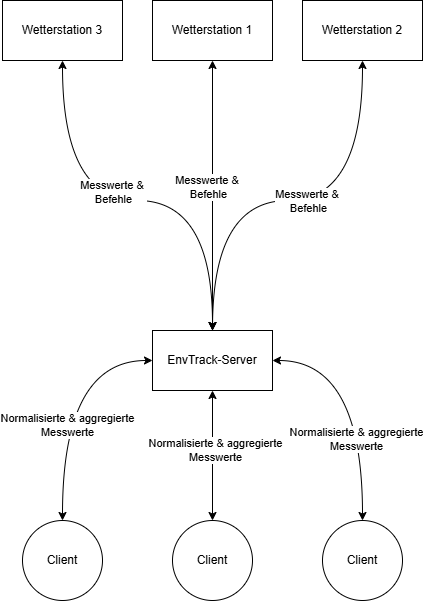

The diagram above was exported from draw.io. Its source (the exported page's mxGraphModel, read from the mxfile embedded in the PNG):
<mxGraphModel dx="2074" dy="1106" grid="1" gridSize="10" guides="1" tooltips="1" connect="1" arrows="1" fold="1" page="1" pageScale="1" pageWidth="850" pageHeight="1100" math="0" shadow="0">
  <root>
    <mxCell id="0" />
    <mxCell id="1" parent="0" />
    <mxCell id="WO6aQ2qLlYp1pySHzbbh-12" style="edgeStyle=orthogonalEdgeStyle;rounded=0;orthogonalLoop=1;jettySize=auto;html=1;entryX=0.5;entryY=0;entryDx=0;entryDy=0;curved=1;startArrow=classic;startFill=1;" edge="1" parent="1" source="WO6aQ2qLlYp1pySHzbbh-1" target="WO6aQ2qLlYp1pySHzbbh-6">
      <mxGeometry relative="1" as="geometry" />
    </mxCell>
    <mxCell id="WO6aQ2qLlYp1pySHzbbh-18" value="Normalisierte&amp;nbsp;&amp;amp; aggregierte&lt;div&gt;Messwerte&lt;/div&gt;" style="edgeLabel;html=1;align=center;verticalAlign=middle;resizable=0;points=[];" vertex="1" connectable="0" parent="WO6aQ2qLlYp1pySHzbbh-12">
      <mxGeometry x="0.2353" y="4" relative="1" as="geometry">
        <mxPoint as="offset" />
      </mxGeometry>
    </mxCell>
    <mxCell id="WO6aQ2qLlYp1pySHzbbh-13" style="edgeStyle=orthogonalEdgeStyle;rounded=0;orthogonalLoop=1;jettySize=auto;html=1;entryX=0.5;entryY=0;entryDx=0;entryDy=0;curved=1;startArrow=classic;startFill=1;" edge="1" parent="1" source="WO6aQ2qLlYp1pySHzbbh-1" target="WO6aQ2qLlYp1pySHzbbh-7">
      <mxGeometry relative="1" as="geometry" />
    </mxCell>
    <mxCell id="WO6aQ2qLlYp1pySHzbbh-19" value="Normalisierte&amp;nbsp;&amp;amp; aggregierte&lt;div&gt;Messwerte&lt;/div&gt;" style="edgeLabel;html=1;align=center;verticalAlign=middle;resizable=0;points=[];" vertex="1" connectable="0" parent="WO6aQ2qLlYp1pySHzbbh-13">
      <mxGeometry x="-0.1" y="2" relative="1" as="geometry">
        <mxPoint as="offset" />
      </mxGeometry>
    </mxCell>
    <mxCell id="WO6aQ2qLlYp1pySHzbbh-14" style="edgeStyle=orthogonalEdgeStyle;rounded=0;orthogonalLoop=1;jettySize=auto;html=1;curved=1;startArrow=classic;startFill=1;" edge="1" parent="1" source="WO6aQ2qLlYp1pySHzbbh-1" target="WO6aQ2qLlYp1pySHzbbh-5">
      <mxGeometry relative="1" as="geometry" />
    </mxCell>
    <mxCell id="WO6aQ2qLlYp1pySHzbbh-20" value="Normalisierte&amp;nbsp;&amp;amp; aggregierte&lt;div&gt;Messwerte&lt;/div&gt;" style="edgeLabel;html=1;align=center;verticalAlign=middle;resizable=0;points=[];" vertex="1" connectable="0" parent="WO6aQ2qLlYp1pySHzbbh-14">
      <mxGeometry x="0.3412" y="-7" relative="1" as="geometry">
        <mxPoint as="offset" />
      </mxGeometry>
    </mxCell>
    <mxCell id="WO6aQ2qLlYp1pySHzbbh-1" value="EnvTrack-Server" style="rounded=0;whiteSpace=wrap;html=1;" vertex="1" parent="1">
      <mxGeometry x="360" y="530" width="120" height="60" as="geometry" />
    </mxCell>
    <mxCell id="WO6aQ2qLlYp1pySHzbbh-3" style="edgeStyle=orthogonalEdgeStyle;rounded=0;orthogonalLoop=1;jettySize=auto;html=1;entryX=0.5;entryY=0;entryDx=0;entryDy=0;startArrow=classic;startFill=1;curved=1;" edge="1" parent="1" source="WO6aQ2qLlYp1pySHzbbh-2" target="WO6aQ2qLlYp1pySHzbbh-1">
      <mxGeometry relative="1" as="geometry" />
    </mxCell>
    <mxCell id="WO6aQ2qLlYp1pySHzbbh-16" value="Messwerte &amp;amp;&amp;nbsp;&lt;div&gt;Befehle&lt;/div&gt;" style="edgeLabel;html=1;align=center;verticalAlign=middle;resizable=0;points=[];" vertex="1" connectable="0" parent="WO6aQ2qLlYp1pySHzbbh-3">
      <mxGeometry x="-0.0667" y="-5" relative="1" as="geometry">
        <mxPoint as="offset" />
      </mxGeometry>
    </mxCell>
    <mxCell id="WO6aQ2qLlYp1pySHzbbh-2" value="Wetterstation 1" style="rounded=0;whiteSpace=wrap;html=1;" vertex="1" parent="1">
      <mxGeometry x="360" y="200" width="120" height="60" as="geometry" />
    </mxCell>
    <mxCell id="WO6aQ2qLlYp1pySHzbbh-5" value="Client" style="ellipse;whiteSpace=wrap;html=1;" vertex="1" parent="1">
      <mxGeometry x="530" y="720" width="80" height="80" as="geometry" />
    </mxCell>
    <mxCell id="WO6aQ2qLlYp1pySHzbbh-6" value="Client" style="ellipse;whiteSpace=wrap;html=1;" vertex="1" parent="1">
      <mxGeometry x="230" y="720" width="80" height="80" as="geometry" />
    </mxCell>
    <mxCell id="WO6aQ2qLlYp1pySHzbbh-7" value="Client" style="ellipse;whiteSpace=wrap;html=1;" vertex="1" parent="1">
      <mxGeometry x="380" y="720" width="80" height="80" as="geometry" />
    </mxCell>
    <mxCell id="WO6aQ2qLlYp1pySHzbbh-11" style="edgeStyle=orthogonalEdgeStyle;rounded=0;orthogonalLoop=1;jettySize=auto;html=1;curved=1;startArrow=classic;startFill=1;" edge="1" parent="1" source="WO6aQ2qLlYp1pySHzbbh-8">
      <mxGeometry relative="1" as="geometry">
        <mxPoint x="420" y="530" as="targetPoint" />
        <Array as="points">
          <mxPoint x="570" y="400" />
          <mxPoint x="421" y="400" />
        </Array>
      </mxGeometry>
    </mxCell>
    <mxCell id="WO6aQ2qLlYp1pySHzbbh-17" value="Messwerte &amp;amp;&amp;nbsp;&lt;div&gt;Befehle&lt;/div&gt;" style="edgeLabel;html=1;align=center;verticalAlign=middle;resizable=0;points=[];" vertex="1" connectable="0" parent="WO6aQ2qLlYp1pySHzbbh-11">
      <mxGeometry x="-0.0692" relative="1" as="geometry">
        <mxPoint as="offset" />
      </mxGeometry>
    </mxCell>
    <mxCell id="WO6aQ2qLlYp1pySHzbbh-8" value="Wetterstation 2" style="rounded=0;whiteSpace=wrap;html=1;" vertex="1" parent="1">
      <mxGeometry x="510" y="200" width="120" height="60" as="geometry" />
    </mxCell>
    <mxCell id="WO6aQ2qLlYp1pySHzbbh-10" style="edgeStyle=orthogonalEdgeStyle;rounded=0;orthogonalLoop=1;jettySize=auto;html=1;entryX=0.5;entryY=0;entryDx=0;entryDy=0;curved=1;startArrow=classic;startFill=1;" edge="1" parent="1" source="WO6aQ2qLlYp1pySHzbbh-9" target="WO6aQ2qLlYp1pySHzbbh-1">
      <mxGeometry relative="1" as="geometry">
        <Array as="points">
          <mxPoint x="270" y="400" />
          <mxPoint x="420" y="400" />
        </Array>
      </mxGeometry>
    </mxCell>
    <mxCell id="WO6aQ2qLlYp1pySHzbbh-15" value="Messwerte &amp;amp;&amp;nbsp;&lt;div&gt;Befehle&lt;/div&gt;" style="edgeLabel;html=1;align=center;verticalAlign=middle;resizable=0;points=[];" vertex="1" connectable="0" parent="WO6aQ2qLlYp1pySHzbbh-10">
      <mxGeometry x="-0.0952" y="9" relative="1" as="geometry">
        <mxPoint as="offset" />
      </mxGeometry>
    </mxCell>
    <mxCell id="WO6aQ2qLlYp1pySHzbbh-9" value="Wetterstation 3" style="rounded=0;whiteSpace=wrap;html=1;" vertex="1" parent="1">
      <mxGeometry x="210" y="200" width="120" height="60" as="geometry" />
    </mxCell>
  </root>
</mxGraphModel>